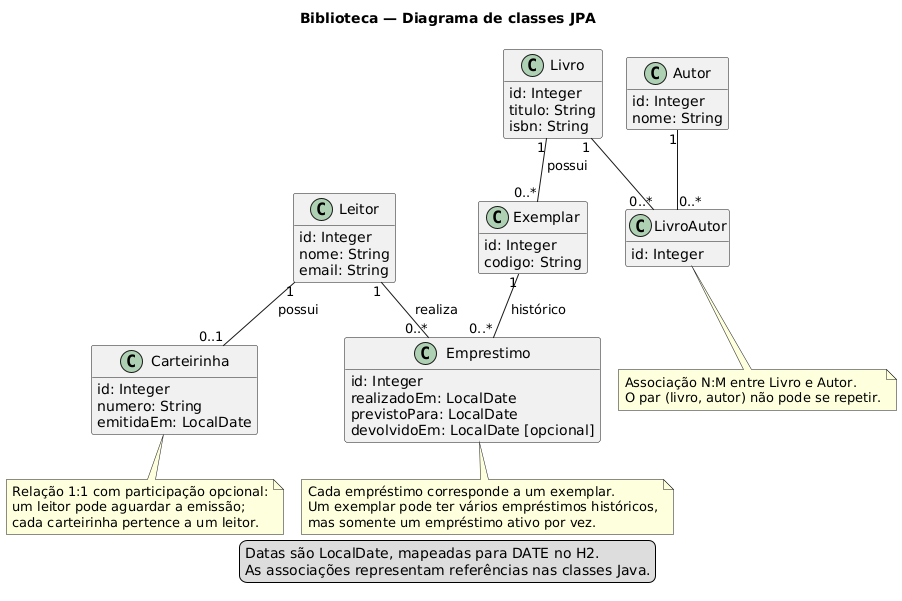

The diagram above was rendered by PlantUML. Its source (embedded in the PNG):
@startuml
!pragma layout smetana
title Biblioteca — Diagrama de classes JPA
hide methods
skinparam classAttributeIconSize 0
class Leitor {
  id: Integer
  nome: String
  email: String
}
class Carteirinha {
  id: Integer
  numero: String
  emitidaEm: LocalDate
}
class Livro {
  id: Integer
  titulo: String
  isbn: String
}
class Autor {
  id: Integer
  nome: String
}
class Exemplar {
  id: Integer
  codigo: String
}
class Emprestimo {
  id: Integer
  realizadoEm: LocalDate
  previstoPara: LocalDate
  devolvidoEm: LocalDate [opcional]
}
Leitor "1" -- "0..1" Carteirinha : possui
class LivroAutor {
  id: Integer
}
Livro "1" -- "0..*" LivroAutor
Autor "1" -- "0..*" LivroAutor
note bottom of LivroAutor
  Associação N:M entre Livro e Autor.
  O par (livro, autor) não pode se repetir.
end note
Livro "1" -- "0..*" Exemplar : possui
Leitor "1" -- "0..*" Emprestimo : realiza
Exemplar "1" -- "0..*" Emprestimo : histórico
note bottom of Carteirinha
  Relação 1:1 com participação opcional:
  um leitor pode aguardar a emissão;
  cada carteirinha pertence a um leitor.
end note
note bottom of Emprestimo
  Cada empréstimo corresponde a um exemplar.
  Um exemplar pode ter vários empréstimos históricos,
  mas somente um empréstimo ativo por vez.
end note
legend bottom
  Datas são LocalDate, mapeadas para DATE no H2.
  As associações representam referências nas classes Java.
endlegend
@enduml